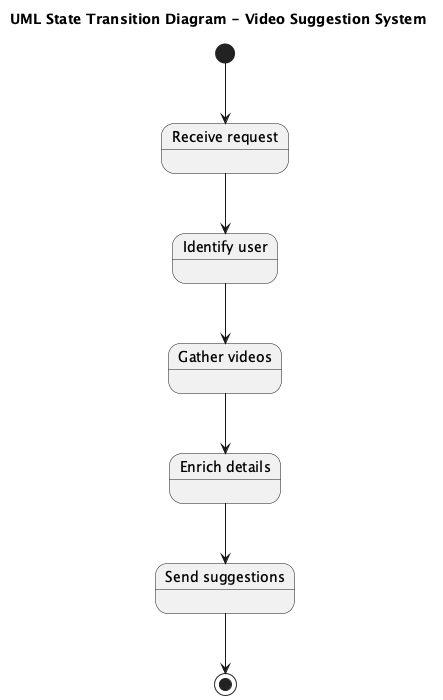

The diagram above was rendered by PlantUML. Its source (embedded in the PNG):
@startuml
title UML State Transition Diagram - Video Suggestion System

[*] --> ReceiveRequest

state "Receive request" as ReceiveRequest
ReceiveRequest --> IdentifyUser

state "Identify user" as IdentifyUser
IdentifyUser --> GatherVideos

state "Gather videos" as GatherVideos
GatherVideos --> EnrichDetails

state "Enrich details" as EnrichDetails
EnrichDetails --> SendSuggestions

state "Send suggestions" as SendSuggestions
SendSuggestions --> [*]

@enduml